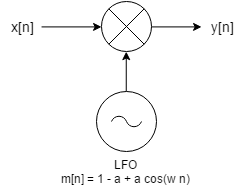

The diagram above was exported from draw.io. Its source (the exported page's mxGraphModel, read from the mxfile embedded in the PNG):
<mxGraphModel dx="1687" dy="894" grid="1" gridSize="10" guides="1" tooltips="1" connect="1" arrows="1" fold="1" page="1" pageScale="1" pageWidth="1100" pageHeight="850" background="#ffffff" math="0" shadow="0">
  <root>
    <mxCell id="0" />
    <mxCell id="1" parent="0" />
    <mxCell id="2" style="edgeStyle=orthogonalEdgeStyle;rounded=1;html=1;exitX=1;exitY=0.5;entryX=0;entryY=0.5;entryPerimeter=0;jettySize=auto;orthogonalLoop=1;" edge="1" source="3" target="5" parent="1">
      <mxGeometry x="240.0588235294117" y="415.41176470588243" as="geometry" />
    </mxCell>
    <mxCell id="3" value="&lt;font style=&quot;font-size: 14px&quot;&gt;x[n]&lt;/font&gt;" style="text;html=1;strokeColor=none;fillColor=none;align=center;verticalAlign=middle;whiteSpace=wrap;overflow=hidden;rounded=1;glass=0;" vertex="1" parent="1">
      <mxGeometry x="200" y="405" width="40" height="20" as="geometry" />
    </mxCell>
    <mxCell id="4" style="edgeStyle=orthogonalEdgeStyle;rounded=1;html=1;exitX=1;exitY=0.5;exitPerimeter=0;entryX=0;entryY=0.5;jettySize=auto;orthogonalLoop=1;" edge="1" source="5" target="8" parent="1">
      <mxGeometry x="349.47058823529414" y="415.41176470588243" as="geometry" />
    </mxCell>
    <mxCell id="5" value="" style="verticalLabelPosition=bottom;shadow=0;dashed=0;align=center;fillColor=#ffffff;html=1;verticalAlign=top;strokeWidth=1;shape=mxgraph.electrical.abstract.multiplier;rounded=1;glass=0;" vertex="1" parent="1">
      <mxGeometry x="300" y="390" width="50" height="50" as="geometry" />
    </mxCell>
    <mxCell id="6" style="edgeStyle=orthogonalEdgeStyle;rounded=1;html=1;exitX=0.5;exitY=0;exitPerimeter=0;entryX=0.5;entryY=1;entryPerimeter=0;jettySize=auto;orthogonalLoop=1;" edge="1" source="7" target="5" parent="1">
      <mxGeometry x="324.7647058823529" y="440.11764705882365" as="geometry" />
    </mxCell>
    <mxCell id="7" value="LFO&lt;div&gt;m[n] = 1 - a + a cos(w n)&lt;/div&gt;" style="verticalLabelPosition=bottom;shadow=0;dashed=0;align=center;fillColor=#ffffff;html=1;verticalAlign=top;strokeWidth=1;shape=mxgraph.electrical.signal_sources.ac_source;rounded=1;glass=0;" vertex="1" parent="1">
      <mxGeometry x="295" y="480" width="60" height="60" as="geometry" />
    </mxCell>
    <mxCell id="8" value="&lt;font style=&quot;font-size: 14px&quot;&gt;y[n]&lt;/font&gt;" style="text;html=1;strokeColor=none;fillColor=none;align=center;verticalAlign=middle;whiteSpace=wrap;overflow=hidden;rounded=1;glass=0;" vertex="1" parent="1">
      <mxGeometry x="400" y="405" width="40" height="20" as="geometry" />
    </mxCell>
  </root>
</mxGraphModel>